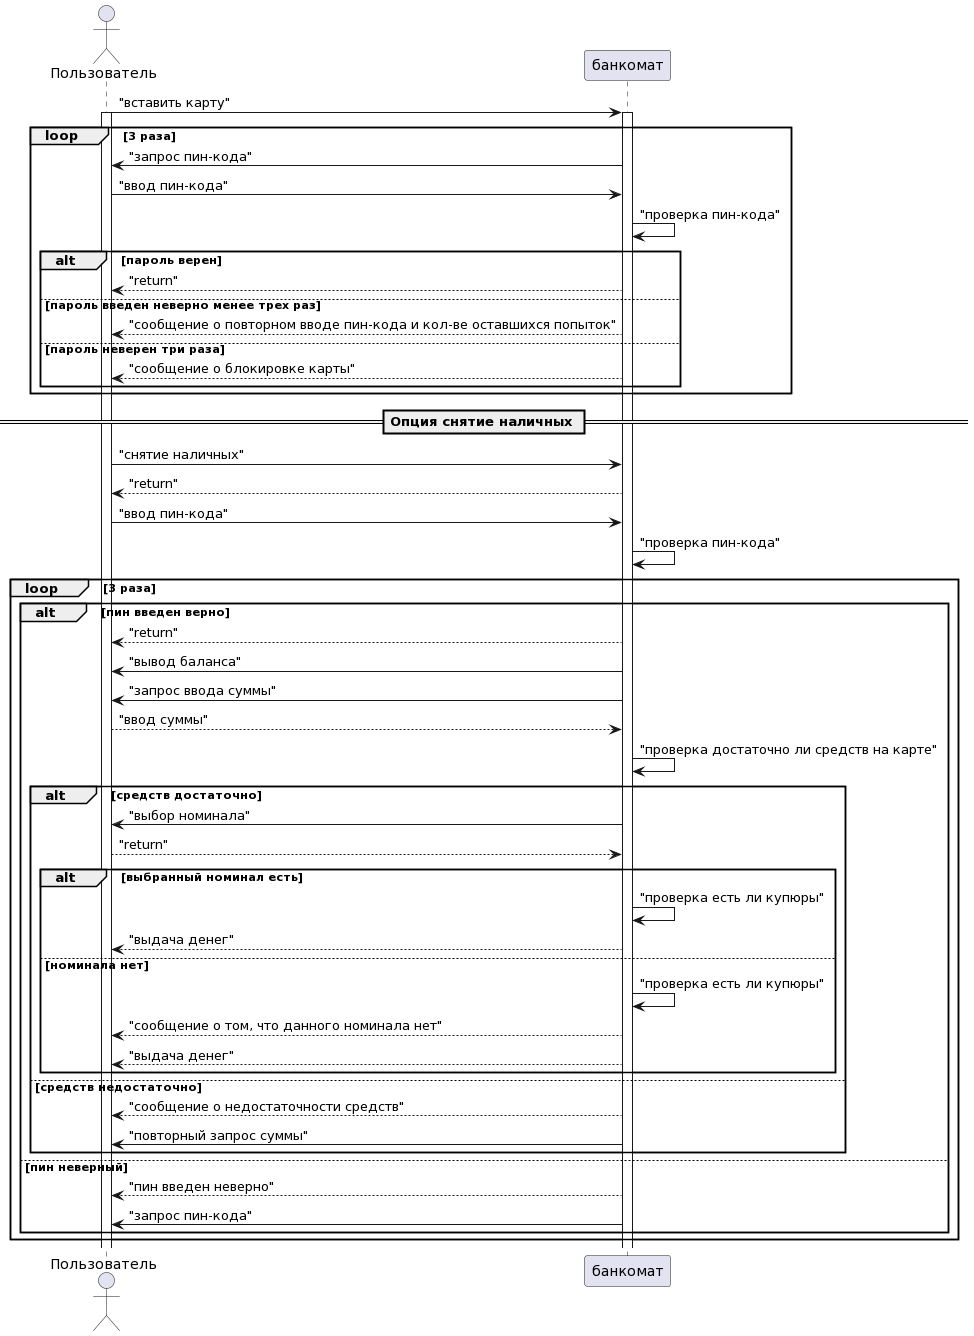

The diagram above was rendered by PlantUML. Its source (embedded in the PNG):
@startuml
actor "Пользователь" as user
participant банкомат as atm

user -> atm: "вставить карту"
activate user
activate atm

loop 3 раза
    atm -> user: "запрос пин-кода"
    user -> atm: "ввод пин-кода"
    atm -> atm: "проверка пин-кода"

    alt пароль верен
        atm --> user: "return"
    else пароль введен неверно менее трех раз
        atm --> user: "сообщение о повторном вводе пин-кода и кол-ве оставшихся попыток"
    else пароль неверен три раза
        atm --> user: "сообщение о блокировке карты"
    end
end

== Опция снятие наличных ==
user -> atm: "снятие наличных"
atm --> user: "return"
user -> atm: "ввод пин-кода"
atm -> atm: "проверка пин-кода"

loop 3 раза
    alt пин введен верно 
        atm --> user: "return"
        atm -> user: "вывод баланса"
        atm -> user: "запрос ввода суммы"
        user --> atm: "ввод суммы"
        atm -> atm: "проверка достаточно ли средств на карте"
            alt средств достаточно
                atm -> user: "выбор номинала"
                user --> atm: "return"

                alt выбранный номинал есть
                    atm -> atm: "проверка есть ли купюры"
                    atm --> user: "выдача денег"
                else номинала нет 
                    atm -> atm: "проверка есть ли купюры"
                    atm --> user: "сообщение о том, что данного номинала нет"
                    atm --> user: "выдача денег"
                end
            else средств недостаточно
               
                atm --> user: "сообщение о недостаточности средств"
                atm -> user: "повторный запрос суммы"
            end
    else пин неверный
        atm --> user: "пин введен неверно"
        atm -> user: "запрос пин-кода" 
    end
end
@enduml